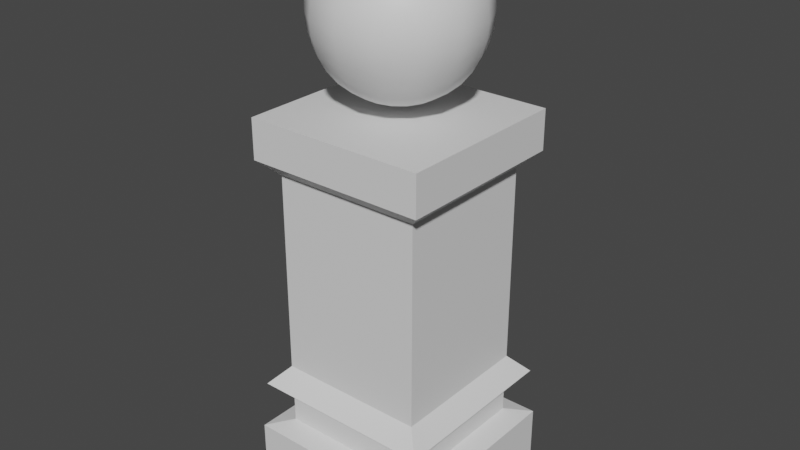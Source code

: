 # Source: CheckPoint.blend  (saved by Blender 3.4.6; exported with 4.5.12 LTS)
import bpy
from mathutils import Matrix  # noqa: F401  (used for matrix-valued properties, if any)

bpy.ops.wm.read_factory_settings(use_empty=True)
scene = bpy.context.scene
scene.name = 'Scene'

# ---- collections
col_collection = bpy.data.collections.new('Collection'); scene.collection.children.link(col_collection)

# ---- materials (node trees are filled in below, after node groups)
mat_material_002 = bpy.data.materials.new('Material.002')
mat_material_002.use_transparent_shadow = False
mat_material_001 = bpy.data.materials.new('Material.001')
mat_material_001.use_transparent_shadow = False

# ---- material node trees
mat_material_002.use_nodes = True; mat_material_002.node_tree.nodes.clear()
_N = mat_material_002.node_tree.nodes; _L = mat_material_002.node_tree.links
n0 = _N.new('ShaderNodeBsdfPrincipled'); n0.name = 'BSDF Principista'; n0.location = (10, 300)
n0.distribution = 'GGX'
n0.subsurface_method = 'RANDOM_WALK_SKIN'
n0.inputs[3].default_value = 1.45
n0.inputs[27].default_value = (0.0, 0.0, 0.0, 1.0)
n0.inputs[28].default_value = 1.0
n1 = _N.new('ShaderNodeOutputMaterial'); n1.name = 'Material'; n1.location = (300, 300)
_L.new(n0.outputs[0], n1.inputs[0])
n1.is_active_output = True
mat_material_001.use_nodes = True; mat_material_001.node_tree.nodes.clear()
_N = mat_material_001.node_tree.nodes; _L = mat_material_001.node_tree.links
n0 = _N.new('ShaderNodeBsdfPrincipled'); n0.name = 'BSDF Principista'; n0.location = (10, 300)
n0.distribution = 'GGX'
n0.subsurface_method = 'RANDOM_WALK_SKIN'
n0.inputs[3].default_value = 1.45
n0.inputs[27].default_value = (0.0, 0.0, 0.0, 1.0)
n0.inputs[28].default_value = 1.0
n1 = _N.new('ShaderNodeOutputMaterial'); n1.name = 'Material'; n1.location = (300, 300)
_L.new(n0.outputs[0], n1.inputs[0])
n1.is_active_output = True

# ---- world
world_world = bpy.data.worlds.new('World'); scene.world = world_world
world_world.use_nodes = True; world_world.node_tree.nodes.clear()
_N = world_world.node_tree.nodes; _L = world_world.node_tree.links
n0 = _N.new('ShaderNodeOutputWorld'); n0.name = 'World Output'; n0.location = (300, 300)
n1 = _N.new('ShaderNodeBackground'); n1.name = 'Background'; n1.location = (10, 300)
n1.inputs[0].default_value = (0.05088, 0.05088, 0.05088, 1.0)
_L.new(n1.outputs[0], n0.inputs[0])
n0.is_active_output = True
world_world.color = (0.05088, 0.05088, 0.05088)
world_world.use_sun_shadow = False
world_world.sun_shadow_jitter_overblur = 0.0

# ---- meshes
me_cubo = bpy.data.meshes.new('Cubo')
me_cubo.from_pydata([(-1.521, -1.501, 0.02868), (-1.521, -1.501, 1.049), (-1.521, 1.501, 0.02868), (-1.521, 1.501, 1.049), (1.521, -1.501, 0.02868), (1.521, -1.501, 1.049), (1.521, 1.501, 0.02868), (1.521, 1.501, 1.049), (-1.171, -1.155, 1.139), (-1.171, 1.155, 1.139), (1.171, 1.155, 1.139), (1.171, -1.155, 1.139), (-1.171, -1.155, 1.667), (-1.171, 1.155, 1.667), (1.171, 1.155, 1.667), (1.171, -1.155, 1.667), (-1.458, -1.439, 1.835), (-1.458, 1.439, 1.835), (1.458, 1.439, 1.835), (1.458, -1.439, 1.835), (-1.181, -1.166, 2.135), (-1.181, 1.166, 2.135), (1.181, 1.166, 2.135), (1.181, -1.166, 2.135), (-1.181, -1.166, 5.339), (-1.181, 1.166, 5.339), (1.181, 1.166, 5.339), (1.181, -1.166, 5.339), (-1.444, -1.425, 5.585), (-1.444, 1.425, 5.585), (1.444, 1.425, 5.585), (1.444, -1.425, 5.585), (-1.444, -1.425, 6.222), (-1.444, 1.425, 6.222), (1.444, 1.425, 6.222), (1.444, -1.425, 6.222), (0.2421, -0.05526, 6.427), (0.1942, -0.1548, 6.427), (-0.1942, -0.1548, 6.427), (-1.899e-09, -1.297e-08, 6.403), (-0.2421, -0.05526, 6.427)], [], [(0, 1, 3, 2), (2, 3, 7, 6), (6, 7, 5, 4), (4, 5, 1, 0), (2, 6, 4, 0), (7, 3, 9, 10), (11, 10, 14, 15), (5, 7, 10, 11), (3, 1, 8, 9), (1, 5, 11, 8), (13, 12, 16, 17), (9, 8, 12, 13), (8, 11, 15, 12), (10, 9, 13, 14), (16, 19, 23, 20), (12, 15, 19, 16), (14, 13, 17, 18), (15, 14, 18, 19), (23, 22, 26, 27), (18, 17, 21, 22), (19, 18, 22, 23), (17, 16, 20, 21), (24, 27, 31, 28), (21, 20, 24, 25), (20, 23, 27, 24), (22, 21, 25, 26), (31, 30, 34, 35), (26, 25, 29, 30), (27, 26, 30, 31), (25, 24, 28, 29), (34, 33, 32, 35), (29, 28, 32, 33), (28, 31, 35, 32), (30, 29, 33, 34), (39, 36, 37), (39, 38, 40)])
_uv = me_cubo.uv_layers.new(name='MapaUV')
_uv.uv.foreach_set('vector', [0.6063, 0.4446, 0.7953, 0.4066, 0.9295, 0.5404, 0.7145, 0.6745, 0.8568, 0.0001435, 0.9341, 0.1247, 0.8233, 0.1765, 0.7323, 0.07739, 0.7323, 0.07739, 0.8233, 0.1765, 0.7762, 0.2748, 0.6244, 0.2246, 0.6244, 0.2246, 0.7762, 0.2748, 0.7953, 0.4066, 0.6063, 0.4446, 0.6063, 0.6748, 0.7752, 0.6748, 0.7752, 0.8438, 0.6063, 0.8438, 0.8233, 0.1765, 0.9341, 0.1247, 0.9282, 0.1483, 0.8365, 0.1902, 0.3048, 0.9784, 0.1731, 0.9851, 0.1697, 0.8948, 0.3065, 0.8895, 0.7762, 0.2748, 0.8233, 0.1765, 0.8365, 0.1902, 0.7983, 0.2785, 0.9295, 0.5404, 0.7953, 0.4066, 0.8206, 0.3941, 0.9341, 0.4959, 0.7953, 0.4066, 0.7762, 0.2748, 0.7983, 0.2785, 0.8206, 0.3941, 0.5855, 0.9055, 0.4405, 0.8878, 0.4427, 0.8581, 0.606, 0.8762, 0.5733, 0.9999, 0.433, 0.9818, 0.4405, 0.8878, 0.5855, 0.9055, 0.433, 0.9818, 0.3048, 0.9784, 0.3065, 0.8895, 0.4405, 0.8878, 0.1731, 0.9851, 0.03609, 0.9999, 0.02544, 0.9135, 0.1697, 0.8948, 0.4427, 0.8581, 0.307, 0.8563, 0.3053, 0.8035, 0.4432, 0.8005, 0.4405, 0.8878, 0.3065, 0.8895, 0.307, 0.8563, 0.4427, 0.8581, 0.1697, 0.8948, 0.02544, 0.9135, 0.0001435, 0.8712, 0.1687, 0.8578, 0.3065, 0.8895, 0.1697, 0.8948, 0.1687, 0.8578, 0.307, 0.8563, 0.3053, 0.8035, 0.1664, 0.8088, 0.2213, 0.2564, 0.3231, 0.2849, 0.1687, 0.8578, 0.0001435, 0.8712, 0.01589, 0.8132, 0.1664, 0.8088, 0.307, 0.8563, 0.1687, 0.8578, 0.1664, 0.8088, 0.3053, 0.8035, 0.606, 0.8762, 0.4427, 0.8581, 0.4432, 0.8005, 0.5942, 0.8024, 0.4112, 0.2612, 0.3231, 0.2849, 0.3253, 0.2566, 0.3984, 0.2358, 0.5942, 0.8024, 0.4432, 0.8005, 0.4112, 0.2612, 0.5391, 0.1776, 0.4432, 0.8005, 0.3053, 0.8035, 0.3231, 0.2849, 0.4112, 0.2612, 0.1664, 0.8088, 0.01589, 0.8132, 0.0825, 0.1134, 0.2213, 0.2564, 0.3253, 0.2566, 0.2493, 0.2256, 0.2921, 0.1898, 0.3249, 0.2159, 0.2213, 0.2564, 0.0825, 0.1134, 0.1302, 0.03727, 0.2493, 0.2256, 0.3231, 0.2849, 0.2213, 0.2564, 0.2493, 0.2256, 0.3253, 0.2566, 0.5391, 0.1776, 0.4112, 0.2612, 0.3984, 0.2358, 0.524, 0.1232, 0.2921, 0.1898, 0.3691, 0.000144, 0.3622, 0.2054, 0.3249, 0.2159, 0.524, 0.1232, 0.3984, 0.2358, 0.3622, 0.2054, 0.3691, 0.000144, 0.3984, 0.2358, 0.3253, 0.2566, 0.3249, 0.2159, 0.3622, 0.2054, 0.2493, 0.2256, 0.1302, 0.03727, 0.3691, 0.000144, 0.2921, 0.1898, 0.7816, 0.6748, 0.7816, 0.6892, 0.7755, 0.6879, 0.7784, 0.6895, 0.7817, 0.7036, 0.7755, 0.7036])
me_cubo.materials.append(mat_material_002)
me_cubo.update()
me_cubo_001 = bpy.data.meshes.new('Cubo.001')
me_cubo_001.from_pydata([(-1.899e-09, 0.2483, 8.924), (-1.899e-09, 0.7072, 8.734), (-1.899e-09, 1.058, 8.383), (-1.899e-09, 1.248, 7.924), (-1.899e-09, 1.273, 7.675), (-1.899e-09, 1.248, 7.427), (-1.899e-09, 1.176, 7.188), (-1.899e-09, 1.058, 6.968), (-1.899e-09, 0.7072, 6.617), (-1.899e-09, 0.4871, 6.499), (-1.899e-09, 0.2483, 6.427), (-1.899e-09, -1.297e-08, 8.948), (0.1077, 0.2237, 8.924), (0.2114, 0.4389, 8.851), (0.3068, 0.6372, 8.734), (0.3905, 0.811, 8.576), (0.4592, 0.9536, 8.383), (0.5103, 1.06, 8.163), (0.5417, 1.125, 7.924), (0.5523, 1.147, 7.675), (0.5417, 1.125, 7.427), (0.5103, 1.06, 7.188), (0.4592, 0.9536, 6.968), (0.3905, 0.811, 6.775), (0.3068, 0.6372, 6.617), (0.2114, 0.4389, 6.499), (0.1077, 0.2237, 6.427), (0.1942, 0.1548, 8.924), (0.3808, 0.3037, 8.851), (0.5529, 0.4409, 8.734), (0.7037, 0.5612, 8.576), (0.8275, 0.6599, 8.383), (0.9195, 0.7332, 8.163), (0.9761, 0.7784, 7.924), (0.9952, 0.7937, 7.675), (0.9761, 0.7784, 7.427), (0.9195, 0.7332, 7.188), (0.8275, 0.6599, 6.968), (0.7037, 0.5612, 6.775), (0.5529, 0.4409, 6.617), (0.3808, 0.3037, 6.499), (0.1942, 0.1548, 6.427), (0.2421, 0.05526, 8.924), (0.4749, 0.1084, 8.851), (0.6895, 0.1574, 8.734), (0.8775, 0.2003, 8.576), (1.032, 0.2355, 8.383), (1.147, 0.2617, 8.163), (1.217, 0.2778, 7.924), (1.241, 0.2833, 7.675), (1.217, 0.2778, 7.427), (1.147, 0.2617, 7.188), (1.032, 0.2355, 6.968), (0.8775, 0.2003, 6.775), (0.6895, 0.1574, 6.617), (0.4749, 0.1084, 6.499), (0.2421, 0.05526, 6.427), (0.2421, -0.05526, 8.924), (0.4749, -0.1084, 8.851), (0.6895, -0.1574, 8.734), (0.8775, -0.2003, 8.576), (1.032, -0.2355, 8.383), (1.147, -0.2617, 8.163), (1.217, -0.2778, 7.924), (1.241, -0.2833, 7.675), (1.217, -0.2778, 7.427), (1.147, -0.2617, 7.188), (1.032, -0.2355, 6.968), (0.8775, -0.2003, 6.775), (0.6895, -0.1574, 6.617), (0.4749, -0.1084, 6.499), (0.2421, -0.05526, 6.427), (0.1942, -0.1548, 8.924), (0.3808, -0.3037, 8.851), (0.5529, -0.4409, 8.734), (0.7037, -0.5612, 8.576), (0.8275, -0.6599, 8.383), (0.9195, -0.7332, 8.163), (0.9761, -0.7784, 7.924), (0.9952, -0.7937, 7.675), (0.9761, -0.7784, 7.427), (0.9195, -0.7332, 7.188), (0.8275, -0.6599, 6.968), (0.7037, -0.5612, 6.775), (0.5529, -0.4409, 6.617), (0.3808, -0.3037, 6.499), (0.1942, -0.1548, 6.427), (0.1077, -0.2237, 8.924), (0.2114, -0.4389, 8.851), (0.3068, -0.6372, 8.734), (0.3905, -0.811, 8.576), (0.4592, -0.9536, 8.383), (0.5103, -1.06, 8.163), (0.5417, -1.125, 7.924), (0.5523, -1.147, 7.675), (0.5417, -1.125, 7.427), (0.5103, -1.06, 7.188), (0.4592, -0.9536, 6.968), (0.3905, -0.811, 6.775), (0.3068, -0.6372, 6.617), (0.2114, -0.4389, 6.499), (0.1077, -0.2237, 6.427), (-2.087e-08, -0.2483, 8.924), (-1.157e-07, -0.4871, 8.851), (-9.674e-08, -0.7072, 8.734), (-2.295e-07, -0.9001, 8.576), (-7.777e-08, -1.058, 8.383), (-2.295e-07, -1.176, 8.163), (-7.777e-08, -1.248, 7.924), (-2.295e-07, -1.273, 7.675), (-7.777e-08, -1.248, 7.427), (-2.295e-07, -1.176, 7.188), (-7.777e-08, -1.058, 6.968), (-2.295e-07, -0.9001, 6.775), (-9.674e-08, -0.7072, 6.617), (-1.157e-07, -0.4871, 6.499), (-2.087e-08, -0.2483, 6.427), (-0.1077, -0.2237, 8.924), (-0.2114, -0.4389, 8.851), (-0.3068, -0.6372, 8.734), (-0.3905, -0.811, 8.576), (-0.4592, -0.9536, 8.383), (-0.5103, -1.06, 8.163), (-0.5417, -1.125, 7.924), (-0.5523, -1.147, 7.675), (-0.5417, -1.125, 7.427), (-0.5103, -1.06, 7.188), (-0.4592, -0.9536, 6.968), (-0.3905, -0.811, 6.775), (-0.3068, -0.6372, 6.617), (-0.2114, -0.4389, 6.499), (-0.1077, -0.2237, 6.427), (-0.1942, -0.1548, 8.924), (-0.3808, -0.3037, 8.851), (-0.5529, -0.4409, 8.734), (-0.7037, -0.5612, 8.576), (-0.8275, -0.6599, 8.383), (-0.9195, -0.7332, 8.163), (-0.9761, -0.7784, 7.924), (-0.9952, -0.7937, 7.675), (-0.9761, -0.7784, 7.427), (-0.9195, -0.7332, 7.188), (-0.8275, -0.6599, 6.968), (-0.7037, -0.5612, 6.775), (-0.5529, -0.4409, 6.617), (-0.3808, -0.3037, 6.499), (-0.1942, -0.1548, 6.427), (-1.899e-09, -1.297e-08, 6.403), (-0.2421, -0.05526, 8.924), (-0.4749, -0.1084, 8.851), (-0.6895, -0.1574, 8.734), (-0.8775, -0.2003, 8.576), (-1.032, -0.2355, 8.383), (-1.147, -0.2617, 8.163), (-1.217, -0.2778, 7.924), (-1.241, -0.2833, 7.675), (-1.217, -0.2778, 7.427), (-1.147, -0.2617, 7.188), (-1.032, -0.2355, 6.968), (-0.8775, -0.2003, 6.775), (-0.6895, -0.1574, 6.617), (-0.4749, -0.1084, 6.499), (-0.2421, -0.05526, 6.427), (-0.2421, 0.05526, 8.924), (-0.4749, 0.1084, 8.851), (-0.6895, 0.1574, 8.734), (-0.8775, 0.2003, 8.576), (-1.032, 0.2355, 8.383), (-1.147, 0.2617, 8.163), (-1.217, 0.2778, 7.924), (-1.241, 0.2833, 7.675), (-1.217, 0.2778, 7.427), (-1.147, 0.2617, 7.188), (-1.032, 0.2355, 6.968), (-0.8775, 0.2003, 6.775), (-0.6895, 0.1574, 6.617), (-0.4749, 0.1084, 6.499), (-0.2421, 0.05526, 6.427), (-0.1942, 0.1548, 8.924), (-0.3808, 0.3037, 8.851), (-0.5529, 0.4409, 8.734), (-0.7037, 0.5612, 8.576), (-0.8275, 0.6599, 8.383), (-0.9195, 0.7332, 8.163), (-0.9761, 0.7784, 7.924), (-0.9952, 0.7937, 7.675), (-0.9761, 0.7784, 7.427), (-0.9195, 0.7332, 7.188), (-0.8275, 0.6599, 6.968), (-0.7037, 0.5612, 6.775), (-0.5529, 0.4409, 6.617), (-0.3808, 0.3037, 6.499), (-0.1942, 0.1548, 6.427), (-0.1077, 0.2237, 8.924), (-0.2114, 0.4389, 8.851), (-0.3068, 0.6372, 8.734), (-0.3905, 0.811, 8.576), (-0.4592, 0.9536, 8.383), (-0.5103, 1.06, 8.163), (-0.5417, 1.125, 7.924), (-0.5523, 1.147, 7.675), (-0.5417, 1.125, 7.427), (-0.5103, 1.06, 7.188), (-0.4592, 0.9536, 6.968), (-0.3905, 0.811, 6.775), (-0.3068, 0.6372, 6.617), (-0.2114, 0.4389, 6.499), (-0.1077, 0.2237, 6.427), (1.688e-07, 0.4871, 8.851), (4.154e-07, 0.9001, 8.576), (3.775e-07, 1.176, 8.163), (4.154e-07, 0.9001, 6.775)], [], [(6, 5, 20, 21), (1, 208, 13, 14), (7, 6, 21, 22), (209, 1, 14, 15), (211, 7, 22, 23), (2, 209, 15, 16), (8, 211, 23, 24), (210, 2, 16, 17), (9, 8, 24, 25), (3, 210, 17, 18), (10, 9, 25, 26), (4, 3, 18, 19), (0, 11, 12), (147, 10, 26), (5, 4, 19, 20), (208, 0, 12, 13), (20, 19, 34, 35), (13, 12, 27, 28), (21, 20, 35, 36), (14, 13, 28, 29), (22, 21, 36, 37), (15, 14, 29, 30), (23, 22, 37, 38), (16, 15, 30, 31), (24, 23, 38, 39), (17, 16, 31, 32), (25, 24, 39, 40), (18, 17, 32, 33), (26, 25, 40, 41), (19, 18, 33, 34), (12, 11, 27), (147, 26, 41), (39, 38, 53, 54), (32, 31, 46, 47), (40, 39, 54, 55), (33, 32, 47, 48), (41, 40, 55, 56), (34, 33, 48, 49), (27, 11, 42), (147, 41, 56), (35, 34, 49, 50), (28, 27, 42, 43), (36, 35, 50, 51), (29, 28, 43, 44), (37, 36, 51, 52), (30, 29, 44, 45), (38, 37, 52, 53), (31, 30, 45, 46), (43, 42, 57, 58), (51, 50, 65, 66), (44, 43, 58, 59), (52, 51, 66, 67), (45, 44, 59, 60), (53, 52, 67, 68), (46, 45, 60, 61), (54, 53, 68, 69), (47, 46, 61, 62), (55, 54, 69, 70), (48, 47, 62, 63), (56, 55, 70, 71), (49, 48, 63, 64), (42, 11, 57), (147, 56, 71), (50, 49, 64, 65), (62, 61, 76, 77), (70, 69, 84, 85), (63, 62, 77, 78), (71, 70, 85, 86), (64, 63, 78, 79), (57, 11, 72), (65, 64, 79, 80), (58, 57, 72, 73), (66, 65, 80, 81), (59, 58, 73, 74), (67, 66, 81, 82), (60, 59, 74, 75), (68, 67, 82, 83), (61, 60, 75, 76), (69, 68, 83, 84), (81, 80, 95, 96), (74, 73, 88, 89), (82, 81, 96, 97), (75, 74, 89, 90), (83, 82, 97, 98), (76, 75, 90, 91), (84, 83, 98, 99), (77, 76, 91, 92), (85, 84, 99, 100), (78, 77, 92, 93), (86, 85, 100, 101), (79, 78, 93, 94), (72, 11, 87), (147, 86, 101), (80, 79, 94, 95), (73, 72, 87, 88), (100, 99, 114, 115), (93, 92, 107, 108), (101, 100, 115, 116), (94, 93, 108, 109), (87, 11, 102), (147, 101, 116), (95, 94, 109, 110), (88, 87, 102, 103), (96, 95, 110, 111), (89, 88, 103, 104), (97, 96, 111, 112), (90, 89, 104, 105), (98, 97, 112, 113), (91, 90, 105, 106), (99, 98, 113, 114), (92, 91, 106, 107), (112, 111, 126, 127), (105, 104, 119, 120), (113, 112, 127, 128), (106, 105, 120, 121), (114, 113, 128, 129), (107, 106, 121, 122), (115, 114, 129, 130), (108, 107, 122, 123), (116, 115, 130, 131), (109, 108, 123, 124), (102, 11, 117), (147, 116, 131), (110, 109, 124, 125), (103, 102, 117, 118), (111, 110, 125, 126), (104, 103, 118, 119), (131, 130, 145, 146), (124, 123, 138, 139), (117, 11, 132), (147, 131, 146), (125, 124, 139, 140), (118, 117, 132, 133), (126, 125, 140, 141), (119, 118, 133, 134), (127, 126, 141, 142), (120, 119, 134, 135), (128, 127, 142, 143), (121, 120, 135, 136), (129, 128, 143, 144), (122, 121, 136, 137), (130, 129, 144, 145), (123, 122, 137, 138), (135, 134, 150, 151), (143, 142, 158, 159), (136, 135, 151, 152), (144, 143, 159, 160), (137, 136, 152, 153), (145, 144, 160, 161), (138, 137, 153, 154), (146, 145, 161, 162), (139, 138, 154, 155), (132, 11, 148), (140, 139, 155, 156), (133, 132, 148, 149), (141, 140, 156, 157), (134, 133, 149, 150), (142, 141, 157, 158), (155, 154, 169, 170), (148, 11, 163), (147, 162, 177), (156, 155, 170, 171), (149, 148, 163, 164), (157, 156, 171, 172), (150, 149, 164, 165), (158, 157, 172, 173), (151, 150, 165, 166), (159, 158, 173, 174), (152, 151, 166, 167), (160, 159, 174, 175), (153, 152, 167, 168), (161, 160, 175, 176), (154, 153, 168, 169), (162, 161, 176, 177), (174, 173, 188, 189), (167, 166, 181, 182), (175, 174, 189, 190), (168, 167, 182, 183), (176, 175, 190, 191), (169, 168, 183, 184), (177, 176, 191, 192), (170, 169, 184, 185), (163, 11, 178), (147, 177, 192), (171, 170, 185, 186), (164, 163, 178, 179), (172, 171, 186, 187), (165, 164, 179, 180), (173, 172, 187, 188), (166, 165, 180, 181), (178, 11, 193), (147, 192, 207), (186, 185, 200, 201), (179, 178, 193, 194), (187, 186, 201, 202), (180, 179, 194, 195), (188, 187, 202, 203), (181, 180, 195, 196), (189, 188, 203, 204), (182, 181, 196, 197), (190, 189, 204, 205), (183, 182, 197, 198), (191, 190, 205, 206), (184, 183, 198, 199), (192, 191, 206, 207), (185, 184, 199, 200), (197, 196, 209, 2), (205, 204, 211, 8), (198, 197, 2, 210), (206, 205, 8, 9), (199, 198, 210, 3), (207, 206, 9, 10), (200, 199, 3, 4), (193, 11, 0), (147, 207, 10), (201, 200, 4, 5), (194, 193, 0, 208), (202, 201, 5, 6), (195, 194, 208, 1), (203, 202, 6, 7), (196, 195, 1, 209), (204, 203, 7, 211)])
me_cubo_001.polygons.foreach_set('use_smooth', [True] * 222)
_uv = me_cubo_001.uv_layers.new(name='MapaUV')
_uv.uv.foreach_set('vector', [0.3024, 0.8527, 0.413, 0.8809, 0.3963, 0.9775, 0.2677, 0.9378, 0.9333, 0.6353, 0.9451, 0.575, 0.9813, 0.5708, 0.9856, 0.6469, 0.2066, 0.8063, 0.3024, 0.8527, 0.2677, 0.9378, 0.1595, 0.8745, 0.8981, 0.7032, 0.9333, 0.6353, 0.9856, 0.6469, 0.9576, 0.7376, 0.1308, 0.7483, 0.2066, 0.8063, 0.1595, 0.8745, 0.07852, 0.7961, 0.8369, 0.7705, 0.8981, 0.7032, 0.9576, 0.7376, 0.8936, 0.8288, 0.07665, 0.6862, 0.1308, 0.7483, 0.07852, 0.7961, 0.02796, 0.7138, 0.7513, 0.8281, 0.8369, 0.7705, 0.8936, 0.8288, 0.7965, 0.9069, 0.04224, 0.6265, 0.07665, 0.6862, 0.02796, 0.7138, 0.00504, 0.6384, 0.6467, 0.8684, 0.7513, 0.8281, 0.7965, 0.9069, 0.6743, 0.9619, 0.02094, 0.5708, 0.04224, 0.6265, 0.00504, 0.6384, 0.000124, 0.5759, 0.5308, 0.8855, 0.6467, 0.8684, 0.6743, 0.9619, 0.5365, 0.988, 0.9396, 0.5269, 0.9211, 0.488, 0.9559, 0.5187, 0.9995, 0.2646, 0.9995, 0.2977, 0.9858, 0.2947, 0.413, 0.8809, 0.5308, 0.8855, 0.5365, 0.988, 0.3963, 0.9775, 0.9451, 0.575, 0.9396, 0.5269, 0.9559, 0.5187, 0.9813, 0.5708, 0.4177, 0.001615, 0.5485, 0.0001242, 0.541, 0.09185, 0.4282, 0.09354, 0.9834, 0.4031, 0.9579, 0.4577, 0.9404, 0.4491, 0.9465, 0.4001, 0.2924, 0.03165, 0.4177, 0.001615, 0.4282, 0.09354, 0.3204, 0.1156, 0.9856, 0.326, 0.9834, 0.4031, 0.9465, 0.4001, 0.934, 0.3394, 0.184, 0.08612, 0.2924, 0.03165, 0.3204, 0.1156, 0.2249, 0.1553, 0.9556, 0.2366, 0.9856, 0.326, 0.934, 0.3394, 0.8981, 0.2721, 0.1005, 0.1568, 0.184, 0.08612, 0.2249, 0.1553, 0.1475, 0.2071, 0.891, 0.1483, 0.9556, 0.2366, 0.8981, 0.2721, 0.8369, 0.2063, 0.04541, 0.2334, 0.1005, 0.1568, 0.1475, 0.2071, 0.09075, 0.2643, 0.7953, 0.07372, 0.891, 0.1483, 0.8369, 0.2063, 0.7528, 0.1505, 0.01743, 0.3058, 0.04541, 0.2334, 0.09075, 0.2643, 0.05356, 0.3205, 0.6771, 0.0227, 0.7953, 0.07372, 0.7528, 0.1505, 0.6516, 0.1112, 0.009858, 0.367, 0.01743, 0.3058, 0.05356, 0.3205, 0.02983, 0.3727, 0.5485, 0.0001242, 0.6771, 0.0227, 0.6516, 0.1112, 0.541, 0.09185, 0.9579, 0.4577, 0.9211, 0.488, 0.9404, 0.4491, 0.9995, 0.1657, 0.9995, 0.1987, 0.9858, 0.1956, 0.09075, 0.2643, 0.1475, 0.2071, 0.1821, 0.256, 0.1247, 0.2983, 0.7528, 0.1505, 0.8369, 0.2063, 0.7966, 0.2596, 0.7208, 0.2181, 0.05356, 0.3205, 0.09075, 0.2643, 0.1247, 0.2983, 0.08162, 0.3411, 0.6516, 0.1112, 0.7528, 0.1505, 0.7208, 0.2181, 0.6317, 0.1883, 0.02983, 0.3727, 0.05356, 0.3205, 0.08162, 0.3411, 0.04727, 0.3831, 0.541, 0.09185, 0.6516, 0.1112, 0.6317, 0.1883, 0.5347, 0.1726, 0.9404, 0.4491, 0.9211, 0.488, 0.9241, 0.4474, 0.9996, 0.06612, 0.9996, 0.099, 0.9858, 0.09583, 0.4282, 0.09354, 0.541, 0.09185, 0.5347, 0.1726, 0.4357, 0.1738, 0.9465, 0.4001, 0.9404, 0.4491, 0.9241, 0.4474, 0.9166, 0.4059, 0.3204, 0.1156, 0.4282, 0.09354, 0.4357, 0.1738, 0.3406, 0.1897, 0.934, 0.3394, 0.9465, 0.4001, 0.9166, 0.4059, 0.8947, 0.3588, 0.2249, 0.1553, 0.3204, 0.1156, 0.3406, 0.1897, 0.2546, 0.2183, 0.8981, 0.2721, 0.934, 0.3394, 0.8947, 0.3588, 0.8551, 0.3084, 0.1475, 0.2071, 0.2249, 0.1553, 0.2546, 0.2183, 0.1821, 0.256, 0.8369, 0.2063, 0.8981, 0.2721, 0.8551, 0.3084, 0.7966, 0.2596, 0.9166, 0.4059, 0.9241, 0.4474, 0.9101, 0.4506, 0.8931, 0.4173, 0.3406, 0.1897, 0.4357, 0.1738, 0.4411, 0.2457, 0.3552, 0.2565, 0.8947, 0.3588, 0.9166, 0.4059, 0.8931, 0.4173, 0.8651, 0.3818, 0.2546, 0.2183, 0.3406, 0.1897, 0.3552, 0.2565, 0.2763, 0.2765, 0.8551, 0.3084, 0.8947, 0.3588, 0.8651, 0.3818, 0.8233, 0.3447, 0.1821, 0.256, 0.2546, 0.2183, 0.2763, 0.2765, 0.2075, 0.3032, 0.7966, 0.2596, 0.8551, 0.3084, 0.8233, 0.3447, 0.7669, 0.3093, 0.1247, 0.2983, 0.1821, 0.256, 0.2075, 0.3032, 0.15, 0.3336, 0.7208, 0.2181, 0.7966, 0.2596, 0.7669, 0.3093, 0.697, 0.2791, 0.08162, 0.3411, 0.1247, 0.2983, 0.15, 0.3336, 0.103, 0.3651, 0.6317, 0.1883, 0.7208, 0.2181, 0.697, 0.2791, 0.6166, 0.2572, 0.04727, 0.3831, 0.08162, 0.3411, 0.103, 0.3651, 0.06086, 0.398, 0.5347, 0.1726, 0.6317, 0.1883, 0.6166, 0.2572, 0.5297, 0.2454, 0.9241, 0.4474, 0.9211, 0.488, 0.9101, 0.4506, 0.9997, 0.0001242, 0.9997, 0.03287, 0.9858, 0.02981, 0.4357, 0.1738, 0.5347, 0.1726, 0.5297, 0.2454, 0.4411, 0.2457, 0.697, 0.2791, 0.7669, 0.3093, 0.7453, 0.3561, 0.6796, 0.3351, 0.103, 0.3651, 0.15, 0.3336, 0.1681, 0.3695, 0.1186, 0.3915, 0.6166, 0.2572, 0.697, 0.2791, 0.6796, 0.3351, 0.6053, 0.3198, 0.06086, 0.398, 0.103, 0.3651, 0.1186, 0.3915, 0.07101, 0.4155, 0.5297, 0.2454, 0.6166, 0.2572, 0.6053, 0.3198, 0.5257, 0.3116, 0.9101, 0.4506, 0.9211, 0.488, 0.899, 0.4572, 0.4411, 0.2457, 0.5297, 0.2454, 0.5257, 0.3116, 0.4445, 0.3109, 0.8931, 0.4173, 0.9101, 0.4506, 0.899, 0.4572, 0.8753, 0.4323, 0.3552, 0.2565, 0.4411, 0.2457, 0.4445, 0.3109, 0.3652, 0.3177, 0.8651, 0.3818, 0.8931, 0.4173, 0.8753, 0.4323, 0.8432, 0.4068, 0.2763, 0.2765, 0.3552, 0.2565, 0.3652, 0.3177, 0.2914, 0.3309, 0.8233, 0.3447, 0.8651, 0.3818, 0.8432, 0.4068, 0.8001, 0.3808, 0.2075, 0.3032, 0.2763, 0.2765, 0.2914, 0.3309, 0.2253, 0.3487, 0.7669, 0.3093, 0.8233, 0.3447, 0.8001, 0.3808, 0.7453, 0.3561, 0.15, 0.3336, 0.2075, 0.3032, 0.2253, 0.3487, 0.1681, 0.3695, 0.3652, 0.3177, 0.4445, 0.3109, 0.4463, 0.3711, 0.3714, 0.3747, 0.8432, 0.4068, 0.8753, 0.4323, 0.863, 0.4495, 0.8283, 0.433, 0.2914, 0.3309, 0.3652, 0.3177, 0.3714, 0.3747, 0.3009, 0.3823, 0.8001, 0.3808, 0.8432, 0.4068, 0.8283, 0.433, 0.7845, 0.4165, 0.2253, 0.3487, 0.2914, 0.3309, 0.3009, 0.3823, 0.2369, 0.393, 0.7453, 0.3561, 0.8001, 0.3808, 0.7845, 0.4165, 0.7307, 0.4008, 0.1681, 0.3695, 0.2253, 0.3487, 0.2369, 0.393, 0.18, 0.4055, 0.6796, 0.3351, 0.7453, 0.3561, 0.7307, 0.4008, 0.6678, 0.3874, 0.1186, 0.3915, 0.1681, 0.3695, 0.18, 0.4055, 0.1291, 0.4192, 0.6053, 0.3198, 0.6796, 0.3351, 0.6678, 0.3874, 0.5976, 0.3776, 0.07101, 0.4155, 0.1186, 0.3915, 0.1291, 0.4192, 0.07768, 0.4346, 0.5257, 0.3116, 0.6053, 0.3198, 0.5976, 0.3776, 0.5228, 0.3722, 0.899, 0.4572, 0.9211, 0.488, 0.891, 0.4661, 0.9995, 0.1654, 0.9858, 0.1355, 0.9995, 0.1324, 0.4445, 0.3109, 0.5257, 0.3116, 0.5228, 0.3722, 0.4463, 0.3711, 0.8753, 0.4323, 0.899, 0.4572, 0.891, 0.4661, 0.863, 0.4495, 0.1291, 0.4192, 0.18, 0.4055, 0.1864, 0.4416, 0.1348, 0.4476, 0.5976, 0.3776, 0.6678, 0.3874, 0.6609, 0.4375, 0.5929, 0.4324, 0.07768, 0.4346, 0.1291, 0.4192, 0.1348, 0.4476, 0.08088, 0.4548, 0.5228, 0.3722, 0.5976, 0.3776, 0.5929, 0.4324, 0.5208, 0.4294, 0.891, 0.4661, 0.9211, 0.488, 0.8862, 0.4765, 0.993, 0.3646, 0.9998, 0.3969, 0.9858, 0.3969, 0.4463, 0.3711, 0.5228, 0.3722, 0.5208, 0.4294, 0.447, 0.4282, 0.863, 0.4495, 0.891, 0.4661, 0.8862, 0.4765, 0.8557, 0.4682, 0.3714, 0.3747, 0.4463, 0.3711, 0.447, 0.4282, 0.3745, 0.4291, 0.8283, 0.433, 0.863, 0.4495, 0.8557, 0.4682, 0.8196, 0.46, 0.3009, 0.3823, 0.3714, 0.3747, 0.3745, 0.4291, 0.3059, 0.432, 0.7845, 0.4165, 0.8283, 0.433, 0.8196, 0.46, 0.7754, 0.4519, 0.2369, 0.393, 0.3009, 0.3823, 0.3059, 0.432, 0.243, 0.4363, 0.7307, 0.4008, 0.7845, 0.4165, 0.7754, 0.4519, 0.7223, 0.4442, 0.18, 0.4055, 0.2369, 0.393, 0.243, 0.4363, 0.1864, 0.4416, 0.6678, 0.3874, 0.7307, 0.4008, 0.7223, 0.4442, 0.6609, 0.4375, 0.3059, 0.432, 0.3745, 0.4291, 0.3745, 0.4824, 0.3065, 0.4809, 0.7754, 0.4519, 0.8196, 0.46, 0.817, 0.4874, 0.7727, 0.4872, 0.243, 0.4363, 0.3059, 0.432, 0.3065, 0.4809, 0.244, 0.4792, 0.7223, 0.4442, 0.7754, 0.4519, 0.7727, 0.4872, 0.7197, 0.487, 0.1864, 0.4416, 0.243, 0.4363, 0.244, 0.4792, 0.1876, 0.4777, 0.6609, 0.4375, 0.7223, 0.4442, 0.7197, 0.487, 0.6587, 0.4866, 0.1348, 0.4476, 0.1864, 0.4416, 0.1876, 0.4777, 0.1363, 0.4763, 0.5929, 0.4324, 0.6609, 0.4375, 0.6587, 0.4866, 0.5911, 0.486, 0.08088, 0.4548, 0.1348, 0.4476, 0.1363, 0.4763, 0.0831, 0.4751, 0.5208, 0.4294, 0.5929, 0.4324, 0.5911, 0.486, 0.5195, 0.4849, 0.8862, 0.4765, 0.9211, 0.488, 0.8845, 0.4876, 0.9995, 0.331, 0.9858, 0.3008, 0.9995, 0.298, 0.447, 0.4282, 0.5208, 0.4294, 0.5195, 0.4849, 0.4463, 0.4839, 0.8557, 0.4682, 0.8862, 0.4765, 0.8845, 0.4876, 0.8534, 0.4876, 0.3745, 0.4291, 0.447, 0.4282, 0.4463, 0.4839, 0.3745, 0.4824, 0.8196, 0.46, 0.8557, 0.4682, 0.8534, 0.4876, 0.817, 0.4874, 0.0831, 0.4751, 0.1363, 0.4763, 0.1333, 0.5048, 0.08198, 0.4952, 0.5195, 0.4849, 0.5911, 0.486, 0.592, 0.54, 0.519, 0.5413, 0.8845, 0.4876, 0.9211, 0.488, 0.8861, 0.4988, 0.9925, 0.2321, 0.9999, 0.2643, 0.9858, 0.2643, 0.4463, 0.4839, 0.5195, 0.4849, 0.519, 0.5413, 0.4447, 0.5401, 0.8534, 0.4876, 0.8845, 0.4876, 0.8861, 0.4988, 0.8559, 0.507, 0.3745, 0.4824, 0.4463, 0.4839, 0.4447, 0.5401, 0.3718, 0.5361, 0.817, 0.4874, 0.8534, 0.4876, 0.8559, 0.507, 0.82, 0.5149, 0.3065, 0.4809, 0.3745, 0.4824, 0.3718, 0.5361, 0.303, 0.5299, 0.7727, 0.4872, 0.817, 0.4874, 0.82, 0.5149, 0.7757, 0.5228, 0.244, 0.4792, 0.3065, 0.4809, 0.303, 0.5299, 0.2401, 0.5222, 0.7197, 0.487, 0.7727, 0.4872, 0.7757, 0.5228, 0.7224, 0.5301, 0.1876, 0.4777, 0.244, 0.4792, 0.2401, 0.5222, 0.184, 0.5137, 0.6587, 0.4866, 0.7197, 0.487, 0.7224, 0.5301, 0.6606, 0.5361, 0.1363, 0.4763, 0.1876, 0.4777, 0.184, 0.5137, 0.1333, 0.5048, 0.5911, 0.486, 0.6587, 0.4866, 0.6606, 0.5361, 0.592, 0.54, 0.7757, 0.5228, 0.82, 0.5149, 0.8287, 0.5421, 0.7848, 0.5586, 0.2401, 0.5222, 0.303, 0.5299, 0.2953, 0.5801, 0.2314, 0.5657, 0.7224, 0.5301, 0.7757, 0.5228, 0.7848, 0.5586, 0.7306, 0.5741, 0.184, 0.5137, 0.2401, 0.5222, 0.2314, 0.5657, 0.1752, 0.5495, 0.6606, 0.5361, 0.7224, 0.5301, 0.7306, 0.5741, 0.667, 0.5871, 0.1333, 0.5048, 0.184, 0.5137, 0.1752, 0.5495, 0.1258, 0.5326, 0.592, 0.54, 0.6606, 0.5361, 0.667, 0.5871, 0.5957, 0.5961, 0.08198, 0.4952, 0.1333, 0.5048, 0.1258, 0.5326, 0.07758, 0.5146, 0.519, 0.5413, 0.592, 0.54, 0.5957, 0.5961, 0.5195, 0.6002, 0.8861, 0.4988, 0.9211, 0.488, 0.8909, 0.5093, 0.4447, 0.5401, 0.519, 0.5413, 0.5195, 0.6002, 0.4418, 0.5984, 0.8559, 0.507, 0.8861, 0.4988, 0.8909, 0.5093, 0.8632, 0.5258, 0.3718, 0.5361, 0.4447, 0.5401, 0.4418, 0.5984, 0.3661, 0.5914, 0.82, 0.5149, 0.8559, 0.507, 0.8632, 0.5258, 0.8287, 0.5421, 0.303, 0.5299, 0.3718, 0.5361, 0.3661, 0.5914, 0.2953, 0.5801, 0.5195, 0.6002, 0.5957, 0.5961, 0.6026, 0.6554, 0.5209, 0.6625, 0.8909, 0.5093, 0.9211, 0.488, 0.8988, 0.5184, 0.9997, 0.06587, 0.9858, 0.03618, 0.9997, 0.03312, 0.4418, 0.5984, 0.5195, 0.6002, 0.5209, 0.6625, 0.4379, 0.6599, 0.8632, 0.5258, 0.8909, 0.5093, 0.8988, 0.5184, 0.8755, 0.5432, 0.3661, 0.5914, 0.4418, 0.5984, 0.4379, 0.6599, 0.3575, 0.6493, 0.8287, 0.5421, 0.8632, 0.5258, 0.8755, 0.5432, 0.8436, 0.5686, 0.2953, 0.5801, 0.3661, 0.5914, 0.3575, 0.6493, 0.2832, 0.632, 0.7848, 0.5586, 0.8287, 0.5421, 0.8436, 0.5686, 0.8004, 0.5948, 0.2314, 0.5657, 0.2953, 0.5801, 0.2832, 0.632, 0.2174, 0.6099, 0.7306, 0.5741, 0.7848, 0.5586, 0.8004, 0.5948, 0.7451, 0.6197, 0.1752, 0.5495, 0.2314, 0.5657, 0.2174, 0.6099, 0.1612, 0.5852, 0.667, 0.5871, 0.7306, 0.5741, 0.7451, 0.6197, 0.6784, 0.6406, 0.1258, 0.5326, 0.1752, 0.5495, 0.1612, 0.5852, 0.1133, 0.5595, 0.5957, 0.5961, 0.667, 0.5871, 0.6784, 0.6406, 0.6026, 0.6554, 0.07758, 0.5146, 0.1258, 0.5326, 0.1133, 0.5595, 0.068, 0.5321, 0.2174, 0.6099, 0.2832, 0.632, 0.2654, 0.6865, 0.1971, 0.6551, 0.7451, 0.6197, 0.8004, 0.5948, 0.8231, 0.6312, 0.7662, 0.6671, 0.1612, 0.5852, 0.2174, 0.6099, 0.1971, 0.6551, 0.1409, 0.6204, 0.6784, 0.6406, 0.7451, 0.6197, 0.7662, 0.6671, 0.6951, 0.6976, 0.1133, 0.5595, 0.1612, 0.5852, 0.1409, 0.6204, 0.09564, 0.5849, 0.6026, 0.6554, 0.6784, 0.6406, 0.6951, 0.6976, 0.6127, 0.7191, 0.068, 0.5321, 0.1133, 0.5595, 0.09564, 0.5849, 0.05526, 0.548, 0.5209, 0.6625, 0.6026, 0.6554, 0.6127, 0.7191, 0.5233, 0.7292, 0.8988, 0.5184, 0.9211, 0.488, 0.9099, 0.5252, 0.9996, 0.1321, 0.9858, 0.1024, 0.9996, 0.09925, 0.4379, 0.6599, 0.5209, 0.6625, 0.5233, 0.7292, 0.4322, 0.726, 0.8755, 0.5432, 0.8988, 0.5184, 0.9099, 0.5252, 0.8928, 0.5582, 0.3575, 0.6493, 0.4379, 0.6599, 0.4322, 0.726, 0.3448, 0.7111, 0.8436, 0.5686, 0.8755, 0.5432, 0.8928, 0.5582, 0.8649, 0.5938, 0.2832, 0.632, 0.3575, 0.6493, 0.3448, 0.7111, 0.2654, 0.6865, 0.8004, 0.5948, 0.8436, 0.5686, 0.8649, 0.5938, 0.8231, 0.6312, 0.9099, 0.5252, 0.9211, 0.488, 0.9237, 0.5285, 0.9996, 0.199, 0.9996, 0.2319, 0.9858, 0.229, 0.4322, 0.726, 0.5233, 0.7292, 0.5266, 0.8028, 0.4242, 0.7987, 0.8928, 0.5582, 0.9099, 0.5252, 0.9237, 0.5285, 0.9158, 0.5696, 0.3448, 0.7111, 0.4322, 0.726, 0.4242, 0.7987, 0.327, 0.7782, 0.8649, 0.5938, 0.8928, 0.5582, 0.9158, 0.5696, 0.8942, 0.6166, 0.2654, 0.6865, 0.3448, 0.7111, 0.327, 0.7782, 0.2406, 0.7442, 0.8231, 0.6312, 0.8649, 0.5938, 0.8942, 0.6166, 0.8549, 0.6675, 0.1971, 0.6551, 0.2654, 0.6865, 0.2406, 0.7442, 0.1689, 0.7013, 0.7662, 0.6671, 0.8231, 0.6312, 0.8549, 0.6675, 0.796, 0.7171, 0.1409, 0.6204, 0.1971, 0.6551, 0.1689, 0.7013, 0.1134, 0.6544, 0.6951, 0.6976, 0.7662, 0.6671, 0.796, 0.7171, 0.7188, 0.7594, 0.09564, 0.5849, 0.1409, 0.6204, 0.1134, 0.6544, 0.07225, 0.6077, 0.6127, 0.7191, 0.6951, 0.6976, 0.7188, 0.7594, 0.627, 0.7891, 0.05526, 0.548, 0.09564, 0.5849, 0.07225, 0.6077, 0.03949, 0.5612, 0.5233, 0.7292, 0.6127, 0.7191, 0.627, 0.7891, 0.5266, 0.8028, 0.796, 0.7171, 0.8549, 0.6675, 0.8981, 0.7032, 0.8369, 0.7705, 0.1134, 0.6544, 0.1689, 0.7013, 0.1308, 0.7483, 0.07665, 0.6862, 0.7188, 0.7594, 0.796, 0.7171, 0.8369, 0.7705, 0.7513, 0.8281, 0.07225, 0.6077, 0.1134, 0.6544, 0.07665, 0.6862, 0.04224, 0.6265, 0.627, 0.7891, 0.7188, 0.7594, 0.7513, 0.8281, 0.6467, 0.8684, 0.03949, 0.5612, 0.07225, 0.6077, 0.04224, 0.6265, 0.02094, 0.5708, 0.5266, 0.8028, 0.627, 0.7891, 0.6467, 0.8684, 0.5308, 0.8855, 0.9237, 0.5285, 0.9211, 0.488, 0.9396, 0.5269, 0.9995, 0.3313, 0.9995, 0.3643, 0.9858, 0.3614, 0.4242, 0.7987, 0.5266, 0.8028, 0.5308, 0.8855, 0.413, 0.8809, 0.9158, 0.5696, 0.9237, 0.5285, 0.9396, 0.5269, 0.9451, 0.575, 0.327, 0.7782, 0.4242, 0.7987, 0.413, 0.8809, 0.3024, 0.8527, 0.8942, 0.6166, 0.9158, 0.5696, 0.9451, 0.575, 0.9333, 0.6353, 0.2406, 0.7442, 0.327, 0.7782, 0.3024, 0.8527, 0.2066, 0.8063, 0.8549, 0.6675, 0.8942, 0.6166, 0.9333, 0.6353, 0.8981, 0.7032, 0.1689, 0.7013, 0.2406, 0.7442, 0.2066, 0.8063, 0.1308, 0.7483])
me_cubo_001.materials.append(mat_material_001)
me_cubo_001.update()

# ---- objects
ob_cubo = bpy.data.objects.new('Cubo', me_cubo)
ob_cubo_001 = bpy.data.objects.new('Cubo.001', me_cubo_001)

# ---- transforms, parenting, visibility, modifiers, constraints
ob_cubo.location = (0.0, 0.0, 0.0)
ob_cubo_001.location = (0.0, 0.0, 0.0)

# ---- collection membership
col_collection.objects.link(ob_cubo)
col_collection.objects.link(ob_cubo_001)

# ---- scene / render settings (as saved in the file)
scene.frame_start = 1; scene.frame_end = 250; scene.frame_set(1)
scene.render.engine = 'BLENDER_EEVEE_NEXT'
scene.cycles.sampling_pattern = 'TABULATED_SOBOL'
scene.cycles.use_light_tree = False
scene.view_settings.view_transform = 'Filmic'
bpy.context.view_layer.update()

# ---- added for rendering (the .blend has no active camera and no usable light): camera, sun
cam_auto = bpy.data.cameras.new('AutoCamera')
cam_auto.lens = 50.0
cam_auto.sensor_width = 36.0
cam_auto.clip_end = 1000.0
ob_auto_camera = bpy.data.objects.new('AutoCamera', cam_auto)
scene.collection.objects.link(ob_auto_camera)
ob_auto_camera.location = (9.15119, -10.9814, 11.8095)
ob_auto_camera.rotation_euler = (1.09748, -7.21219e-08, 0.694738)
scene.camera = ob_auto_camera
light_auto_sun = bpy.data.lights.new('AutoSun', 'SUN')
light_auto_sun.energy = 3.0
light_auto_sun.angle = 0.0523599
ob_auto_sun = bpy.data.objects.new('AutoSun', light_auto_sun)
scene.collection.objects.link(ob_auto_sun)
ob_auto_sun.rotation_euler = (0.872665, 0.174533, 0.523599)
bpy.context.view_layer.update()
